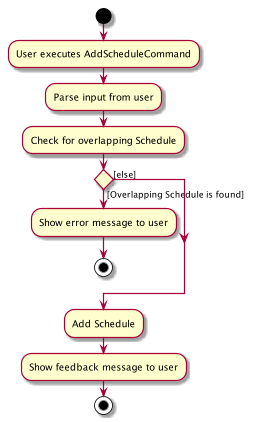

The diagram above was rendered by PlantUML. Its source (embedded in the PNG):
@startuml
start
:User executes AddScheduleCommand;
:Parse input from user;
:Check for overlapping Schedule;


if () then ([Overlapping Schedule is found])
    :Show error message to user;
    stop
else([else])
endif
:Add Schedule;
:Show feedback message to user;
stop
@enduml